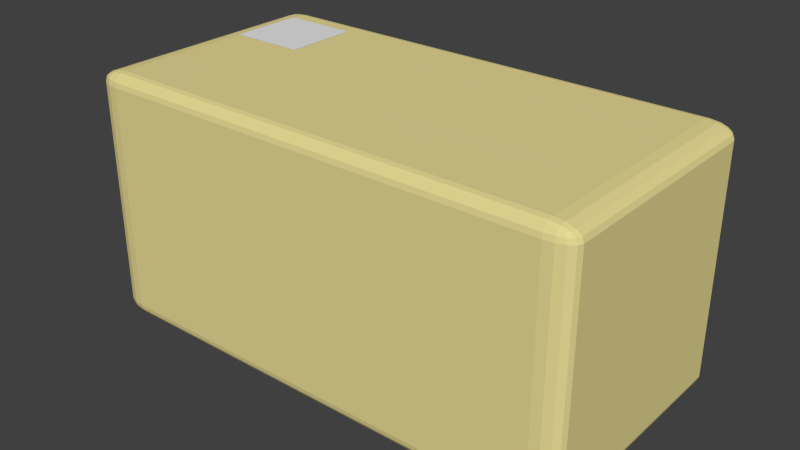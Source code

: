 # Source: Message.blend  (saved by Blender 2.71.0; exported with 4.5.12 LTS)
import bpy
from mathutils import Matrix  # noqa: F401  (used for matrix-valued properties, if any)

bpy.ops.wm.read_factory_settings(use_empty=True)
scene = bpy.context.scene
scene.name = 'Scene'

# ---- collections
col_collection_1 = bpy.data.collections.new('Collection 1'); scene.collection.children.link(col_collection_1)

# ---- materials (node trees are filled in below, after node groups)
mat_material = bpy.data.materials.new('Material')
mat_material.alpha_threshold = 0.0
mat_material.use_transparent_shadow = False
mat_material.diffuse_color = (0.8, 0.7, 0.3, 1.0)
mat_material.roughness = 0.5
mat_material.line_color = (0.0, 0.0, 0.0, 1.0)
mat_material_001 = bpy.data.materials.new('Material.001')
mat_material_001.alpha_threshold = 0.0
mat_material_001.use_transparent_shadow = False
mat_material_001.roughness = 0.5
mat_material_001.line_color = (0.0, 0.0, 0.0, 1.0)

# ---- material node trees

# ---- world
world_world = bpy.data.worlds.new('World'); scene.world = world_world
world_world.color = (0.05088, 0.05088, 0.05088)
world_world.use_sun_shadow = False
world_world.sun_shadow_jitter_overblur = 0.0
world_world.cycles.sampling_method = 'MANUAL'
world_world.cycles.sample_map_resolution = 256

# ---- meshes
me_cube = bpy.data.meshes.new('Cube')
me_cube.from_pydata([(1.0, -0.4493, 0.45), (0.9003, -0.4493, 0.5), (0.9004, -0.4993, 0.45), (0.9927, -0.4493, 0.4691), (0.971, -0.4493, 0.4854), (0.9927, -0.4684, 0.45), (0.9835, -0.4689, 0.4696), (0.966, -0.4679, 0.4828), (0.9581, -0.4782, 0.4789), (0.9003, -0.4685, 0.4962), (0.9004, -0.4847, 0.4854), (0.9386, -0.4493, 0.4962), (0.9396, -0.4689, 0.4916), (0.9376, -0.4821, 0.4828), (0.9386, -0.4955, 0.45), (0.9711, -0.4846, 0.45), (0.9004, -0.4955, 0.4691), (0.9396, -0.4909, 0.4696), (0.966, -0.4821, 0.4686), (-0.8996, -0.5007, 0.45), (-0.8997, -0.4507, 0.5), (-0.9997, -0.4507, 0.45), (-0.8996, -0.4969, 0.4691), (-0.8996, -0.486, 0.4854), (-0.9379, -0.4969, 0.45), (-0.9389, -0.4923, 0.4696), (-0.9369, -0.4835, 0.4828), (-0.9574, -0.4796, 0.4789), (-0.9379, -0.4507, 0.4962), (-0.9704, -0.4507, 0.4854), (-0.8997, -0.4698, 0.4962), (-0.9389, -0.4703, 0.4916), (-0.9653, -0.4693, 0.4828), (-0.992, -0.4699, 0.45), (-0.9704, -0.4861, 0.45), (-0.9921, -0.4507, 0.4691), (-0.9829, -0.4703, 0.4696), (-0.9653, -0.4835, 0.4686), (-0.8996, -0.5007, -0.45), (-0.9997, -0.4507, -0.45), (-0.8997, -0.4507, -0.5), (-0.9379, -0.4969, -0.45), (-0.9704, -0.4861, -0.45), (-0.8996, -0.4969, -0.4691), (-0.9389, -0.4923, -0.4696), (-0.9653, -0.4835, -0.4686), (-0.9574, -0.4796, -0.4789), (-0.9921, -0.4507, -0.4691), (-0.9704, -0.4507, -0.4854), (-0.992, -0.4699, -0.45), (-0.9829, -0.4703, -0.4696), (-0.9653, -0.4693, -0.4828), (-0.8997, -0.4698, -0.4962), (-0.8996, -0.486, -0.4854), (-0.9379, -0.4507, -0.4962), (-0.9389, -0.4703, -0.4916), (-0.9369, -0.4835, -0.4828), (0.9003, -0.4493, -0.5), (1.0, -0.4493, -0.45), (0.9004, -0.4993, -0.45), (0.9386, -0.4493, -0.4962), (0.971, -0.4493, -0.4854), (0.9003, -0.4685, -0.4962), (0.9396, -0.4689, -0.4916), (0.966, -0.4679, -0.4828), (0.9581, -0.4782, -0.4789), (0.9927, -0.4684, -0.45), (0.9711, -0.4846, -0.45), (0.9927, -0.4493, -0.4691), (0.9835, -0.4689, -0.4696), (0.966, -0.4821, -0.4686), (0.9004, -0.4955, -0.4691), (0.9004, -0.4847, -0.4854), (0.9386, -0.4955, -0.45), (0.9396, -0.4909, -0.4696), (0.9376, -0.4821, -0.4828), (0.8997, 0.4507, 0.5), (0.9997, 0.4507, 0.45), (0.8996, 0.5007, 0.45), (0.9379, 0.4507, 0.4962), (0.9704, 0.4507, 0.4854), (0.8997, 0.4698, 0.4962), (0.9389, 0.4703, 0.4916), (0.9653, 0.4693, 0.4828), (0.9574, 0.4796, 0.4789), (0.992, 0.4699, 0.45), (0.9704, 0.4861, 0.45), (0.9921, 0.4507, 0.4691), (0.9829, 0.4703, 0.4696), (0.9653, 0.4835, 0.4686), (0.8996, 0.4969, 0.4691), (0.8996, 0.486, 0.4854), (0.9379, 0.4969, 0.45), (0.9389, 0.4923, 0.4696), (0.9369, 0.4835, 0.4828), (-0.9004, 0.4993, 0.45), (-1.0, 0.4493, 0.45), (-0.9003, 0.4493, 0.5), (-0.9386, 0.4955, 0.45), (-0.9711, 0.4846, 0.45), (-0.9004, 0.4955, 0.4691), (-0.9396, 0.4909, 0.4696), (-0.966, 0.4821, 0.4686), (-0.9581, 0.4782, 0.4789), (-0.9927, 0.4493, 0.4691), (-0.971, 0.4493, 0.4854), (-0.9927, 0.4684, 0.45), (-0.9835, 0.4689, 0.4696), (-0.966, 0.4679, 0.4828), (-0.9003, 0.4685, 0.4962), (-0.9004, 0.4847, 0.4854), (-0.9386, 0.4493, 0.4962), (-0.9396, 0.4689, 0.4916), (-0.9376, 0.4821, 0.4828), (-0.9004, 0.4993, -0.45), (-0.9003, 0.4493, -0.5), (-1.0, 0.4493, -0.45), (-0.9004, 0.4955, -0.4691), (-0.9004, 0.4847, -0.4854), (-0.9386, 0.4955, -0.45), (-0.9396, 0.4909, -0.4696), (-0.9376, 0.4821, -0.4828), (-0.9581, 0.4782, -0.4789), (-0.9386, 0.4493, -0.4962), (-0.971, 0.4493, -0.4854), (-0.9003, 0.4685, -0.4962), (-0.9396, 0.4689, -0.4916), (-0.966, 0.4679, -0.4828), (-0.9927, 0.4684, -0.45), (-0.9711, 0.4846, -0.45), (-0.9927, 0.4493, -0.4691), (-0.9835, 0.4689, -0.4696), (-0.966, 0.4821, -0.4686), (0.9997, 0.4507, -0.45), (0.8997, 0.4507, -0.5), (0.8996, 0.5007, -0.45), (0.9921, 0.4507, -0.4691), (0.9704, 0.4507, -0.4854), (0.992, 0.4699, -0.45), (0.9829, 0.4703, -0.4696), (0.9653, 0.4693, -0.4828), (0.9574, 0.4796, -0.4789), (0.8997, 0.4698, -0.4962), (0.8996, 0.486, -0.4854), (0.9379, 0.4507, -0.4962), (0.9389, 0.4703, -0.4916), (0.9369, 0.4835, -0.4828), (0.9379, 0.4969, -0.45), (0.9704, 0.4861, -0.45), (0.8996, 0.4969, -0.4691), (0.9389, 0.4923, -0.4696), (0.9653, 0.4835, -0.4686)], [], [(77, 0, 58, 133), (21, 96, 116, 39), (40, 115, 134, 57), (78, 135, 114, 95), (1, 76, 97, 20), (0, 3, 6, 5), (3, 4, 7, 6), (5, 6, 18, 15), (6, 7, 8, 18), (1, 9, 12, 11), (9, 10, 13, 12), (11, 12, 7, 4), (12, 13, 8, 7), (2, 14, 17, 16), (14, 15, 18, 17), (16, 17, 13, 10), (17, 18, 8, 13), (19, 22, 25, 24), (22, 23, 26, 25), (24, 25, 37, 34), (25, 26, 27, 37), (20, 28, 31, 30), (28, 29, 32, 31), (30, 31, 26, 23), (31, 32, 27, 26), (21, 33, 36, 35), (33, 34, 37, 36), (35, 36, 32, 29), (36, 37, 27, 32), (38, 41, 44, 43), (41, 42, 45, 44), (43, 44, 56, 53), (44, 45, 46, 56), (39, 47, 50, 49), (47, 48, 51, 50), (49, 50, 45, 42), (50, 51, 46, 45), (40, 52, 55, 54), (52, 53, 56, 55), (54, 55, 51, 48), (55, 56, 46, 51), (57, 60, 63, 62), (60, 61, 64, 63), (62, 63, 75, 72), (63, 64, 65, 75), (58, 66, 69, 68), (66, 67, 70, 69), (68, 69, 64, 61), (69, 70, 65, 64), (59, 71, 74, 73), (71, 72, 75, 74), (73, 74, 70, 67), (74, 75, 65, 70), (76, 79, 82, 81), (79, 80, 83, 82), (81, 82, 94, 91), (82, 83, 84, 94), (77, 85, 88, 87), (85, 86, 89, 88), (87, 88, 83, 80), (88, 89, 84, 83), (78, 90, 93, 92), (90, 91, 94, 93), (92, 93, 89, 86), (93, 94, 84, 89), (95, 98, 101, 100), (98, 99, 102, 101), (100, 101, 113, 110), (101, 102, 103, 113), (96, 104, 107, 106), (104, 105, 108, 107), (106, 107, 102, 99), (107, 108, 103, 102), (97, 109, 112, 111), (109, 110, 113, 112), (111, 112, 108, 105), (112, 113, 103, 108), (114, 117, 120, 119), (117, 118, 121, 120), (119, 120, 132, 129), (120, 121, 122, 132), (115, 123, 126, 125), (123, 124, 127, 126), (125, 126, 121, 118), (126, 127, 122, 121), (116, 128, 131, 130), (128, 129, 132, 131), (130, 131, 127, 124), (131, 132, 122, 127), (133, 136, 139, 138), (136, 137, 140, 139), (138, 139, 151, 148), (139, 140, 141, 151), (134, 142, 145, 144), (142, 143, 146, 145), (144, 145, 140, 137), (145, 146, 141, 140), (135, 147, 150, 149), (147, 148, 151, 150), (149, 150, 146, 143), (150, 151, 141, 146), (1, 20, 30, 9), (9, 30, 23, 10), (10, 23, 22, 16), (16, 22, 19, 2), (2, 59, 73, 14), (14, 73, 67, 15), (15, 67, 66, 5), (5, 66, 58, 0), (0, 77, 87, 3), (3, 87, 80, 4), (4, 80, 79, 11), (11, 79, 76, 1), (21, 39, 49, 33), (33, 49, 42, 34), (34, 42, 41, 24), (24, 41, 38, 19), (20, 97, 111, 28), (28, 111, 105, 29), (29, 105, 104, 35), (35, 104, 96, 21), (40, 57, 62, 52), (52, 62, 72, 53), (53, 72, 71, 43), (43, 71, 59, 38), (39, 116, 130, 47), (47, 130, 124, 48), (48, 124, 123, 54), (54, 123, 115, 40), (57, 134, 144, 60), (60, 144, 137, 61), (61, 137, 136, 68), (68, 136, 133, 58), (78, 95, 100, 90), (90, 100, 110, 91), (91, 110, 109, 81), (81, 109, 97, 76), (77, 133, 138, 85), (85, 138, 148, 86), (86, 148, 147, 92), (92, 147, 135, 78), (95, 114, 119, 98), (98, 119, 129, 99), (99, 129, 128, 106), (106, 128, 116, 96), (114, 135, 149, 117), (117, 149, 143, 118), (118, 143, 142, 125), (125, 142, 134, 115), (2, 19, 38, 59)])
me_cube.materials.append(mat_material)
me_cube.use_remesh_preserve_volume = False
me_cube.use_remesh_preserve_attributes = False
me_cube.use_mirror_vertex_groups = False
me_cube.update()
me_plane = bpy.data.meshes.new('Plane')
me_plane.from_pydata([(0.1501, -0.1499, -2.276e-07), (-0.1499, -0.1501, -4.875e-07), (0.1499, 0.1501, 4.875e-07), (-0.1501, 0.1499, 2.276e-07)], [], [(0, 1, 3, 2)])
_uv = me_plane.uv_layers.new(name='UVMap')
_uv.uv.foreach_set('vector', [0.003052, 0.006478, 0.9969, 0.006478, 0.9969, 0.9935, 0.003052, 0.9935])
me_plane.materials.append(mat_material_001)
me_plane.use_remesh_preserve_volume = False
me_plane.use_remesh_preserve_attributes = False
me_plane.use_mirror_vertex_groups = False
me_plane.update()

# ---- objects
ob_cube = bpy.data.objects.new('Cube', me_cube)
ob_plane = bpy.data.objects.new('Plane', me_plane)

# ---- transforms, parenting, visibility, modifiers, constraints
ob_cube.location = (0.0, 0.0, 0.0)
ob_cube.lock_rotations_4d = False
ob_cube.empty_display_type = 'ARROWS'
ob_cube.lineart.crease_threshold = 0.0
ob_plane.parent = ob_cube
ob_plane.location = (-0.7502, 0.2495, 0.5012)
ob_plane.lineart.crease_threshold = 0.0

# ---- collection membership
col_collection_1.objects.link(ob_cube)
col_collection_1.objects.link(ob_plane)

# ---- scene / render settings (as saved in the file)
scene.frame_start = 1; scene.frame_end = 250; scene.frame_set(1)
scene.render.engine = 'BLENDER_EEVEE_NEXT'
scene.render.resolution_percentage = 50
scene.render.dither_intensity = 0.0
scene.cycles.use_denoising = False
scene.cycles.samples = 10
scene.cycles.sampling_pattern = 'TABULATED_SOBOL'
scene.cycles.light_sampling_threshold = 0.0
scene.cycles.use_adaptive_sampling = False
scene.cycles.use_light_tree = False
scene.cycles.blur_glossy = 0.0
scene.cycles.volume_bounces = 1
scene.cycles.pixel_filter_type = 'GAUSSIAN'
scene.cycles.sample_clamp_indirect = 0.0
scene.view_settings.view_transform = 'Standard'
bpy.context.view_layer.update()

# ---- added for rendering (the .blend has no active camera and no usable light): camera, sun
cam_auto = bpy.data.cameras.new('AutoCamera')
cam_auto.lens = 50.0
cam_auto.sensor_width = 36.0
cam_auto.clip_end = 1000.0
ob_auto_camera = bpy.data.objects.new('AutoCamera', cam_auto)
scene.collection.objects.link(ob_auto_camera)
ob_auto_camera.location = (2.26777, -2.72132, 1.81481)
ob_auto_camera.rotation_euler = (1.09748, -7.21219e-08, 0.694738)
scene.camera = ob_auto_camera
light_auto_sun = bpy.data.lights.new('AutoSun', 'SUN')
light_auto_sun.energy = 3.0
light_auto_sun.angle = 0.0523599
ob_auto_sun = bpy.data.objects.new('AutoSun', light_auto_sun)
scene.collection.objects.link(ob_auto_sun)
ob_auto_sun.rotation_euler = (0.872665, 0.174533, 0.523599)
bpy.context.view_layer.update()
